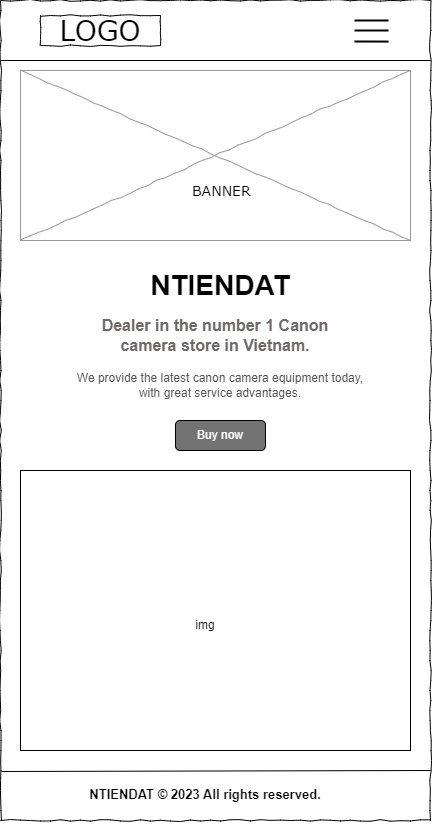

The diagram above was exported from draw.io. Its source (the exported page's mxGraphModel, read from the mxfile embedded in the PNG):
<mxGraphModel dx="698" dy="374" grid="1" gridSize="10" guides="1" tooltips="1" connect="1" arrows="1" fold="1" page="1" pageScale="1" pageWidth="827" pageHeight="1169" math="0" shadow="0">
  <root>
    <mxCell id="0" />
    <mxCell id="1" parent="0" />
    <mxCell id="pVyEuI1WE8P5Z-7xlYzG-1" value="" style="whiteSpace=wrap;html=1;rounded=0;shadow=0;labelBackgroundColor=none;strokeColor=default;strokeWidth=1;fillColor=default;fontFamily=Verdana;fontSize=12;fontColor=#000000;align=center;comic=1;" vertex="1" parent="1">
      <mxGeometry x="20" y="20" width="430" height="820" as="geometry" />
    </mxCell>
    <mxCell id="pVyEuI1WE8P5Z-7xlYzG-2" value="LOGO" style="whiteSpace=wrap;html=1;rounded=0;shadow=0;labelBackgroundColor=none;strokeWidth=1;fontFamily=Verdana;fontSize=28;align=center;comic=1;" vertex="1" parent="1">
      <mxGeometry x="60" y="35" width="120" height="30" as="geometry" />
    </mxCell>
    <mxCell id="pVyEuI1WE8P5Z-7xlYzG-3" value="" style="verticalLabelPosition=bottom;shadow=0;dashed=0;align=center;html=1;verticalAlign=top;strokeWidth=1;shape=mxgraph.mockup.graphics.simpleIcon;strokeColor=#999999;rounded=0;labelBackgroundColor=none;fontFamily=Verdana;fontSize=14;fontColor=#000000;comic=1;" vertex="1" parent="1">
      <mxGeometry x="40" y="90" width="390" height="170" as="geometry" />
    </mxCell>
    <mxCell id="pVyEuI1WE8P5Z-7xlYzG-5" value="BANNER" style="text;html=1;points=[];align=left;verticalAlign=top;spacingTop=-4;fontSize=14;fontFamily=Verdana" vertex="1" parent="1">
      <mxGeometry x="210" y="200" width="60" height="20" as="geometry" />
    </mxCell>
    <mxCell id="pVyEuI1WE8P5Z-7xlYzG-6" style="edgeStyle=orthogonalEdgeStyle;rounded=0;orthogonalLoop=1;jettySize=auto;html=1;exitX=0.5;exitY=1;exitDx=0;exitDy=0;" edge="1" parent="1" source="pVyEuI1WE8P5Z-7xlYzG-1" target="pVyEuI1WE8P5Z-7xlYzG-1">
      <mxGeometry relative="1" as="geometry" />
    </mxCell>
    <mxCell id="pVyEuI1WE8P5Z-7xlYzG-7" value="" style="rounded=0;whiteSpace=wrap;html=1;" vertex="1" parent="1">
      <mxGeometry x="40" y="490" width="390" height="280" as="geometry" />
    </mxCell>
    <mxCell id="pVyEuI1WE8P5Z-7xlYzG-8" value="NTIENDAT © 2023 All rights reserved." style="text;strokeColor=none;align=center;fillColor=none;html=1;verticalAlign=top;whiteSpace=wrap;rounded=0;fontSize=13;fontStyle=1" vertex="1" parent="1">
      <mxGeometry x="30" y="800" width="390" height="30" as="geometry" />
    </mxCell>
    <mxCell id="pVyEuI1WE8P5Z-7xlYzG-9" value="NTIENDAT" style="text;strokeColor=none;align=center;fillColor=none;html=1;verticalAlign=middle;whiteSpace=wrap;rounded=0;fontSize=28;fontStyle=1" vertex="1" parent="1">
      <mxGeometry x="175" y="290" width="130" height="30" as="geometry" />
    </mxCell>
    <mxCell id="pVyEuI1WE8P5Z-7xlYzG-10" value="Dealer in the number 1 Canon camera store in Vietnam." style="text;strokeColor=none;align=center;fillColor=none;html=1;verticalAlign=middle;whiteSpace=wrap;rounded=0;fontSize=16;fontStyle=1;fontColor=#6d6969;" vertex="1" parent="1">
      <mxGeometry x="115" y="340" width="240" height="30" as="geometry" />
    </mxCell>
    <mxCell id="pVyEuI1WE8P5Z-7xlYzG-11" value="We provide the latest canon camera equipment today, with great service advantages." style="text;strokeColor=none;align=center;fillColor=none;html=1;verticalAlign=middle;whiteSpace=wrap;rounded=0;fontColor=#525252;" vertex="1" parent="1">
      <mxGeometry x="85" y="390" width="310" height="30" as="geometry" />
    </mxCell>
    <mxCell id="pVyEuI1WE8P5Z-7xlYzG-12" value="" style="rounded=1;whiteSpace=wrap;html=1;labelBackgroundColor=none;labelBorderColor=none;fillColor=#737373;" vertex="1" parent="1">
      <mxGeometry x="195" y="440" width="90" height="30" as="geometry" />
    </mxCell>
    <mxCell id="pVyEuI1WE8P5Z-7xlYzG-13" value="Buy now" style="text;strokeColor=none;align=center;fillColor=none;html=1;verticalAlign=middle;whiteSpace=wrap;rounded=0;fontColor=#fff;" vertex="1" parent="1">
      <mxGeometry x="210" y="430" width="60" height="50" as="geometry" />
    </mxCell>
    <mxCell id="pVyEuI1WE8P5Z-7xlYzG-14" value="img" style="text;strokeColor=none;align=center;fillColor=none;html=1;verticalAlign=middle;whiteSpace=wrap;rounded=0;" vertex="1" parent="1">
      <mxGeometry x="195" y="630" width="60" height="30" as="geometry" />
    </mxCell>
    <mxCell id="pVyEuI1WE8P5Z-7xlYzG-16" style="edgeStyle=orthogonalEdgeStyle;rounded=0;orthogonalLoop=1;jettySize=auto;html=1;exitX=0.5;exitY=1;exitDx=0;exitDy=0;" edge="1" parent="1" source="pVyEuI1WE8P5Z-7xlYzG-10" target="pVyEuI1WE8P5Z-7xlYzG-10">
      <mxGeometry relative="1" as="geometry" />
    </mxCell>
    <mxCell id="pVyEuI1WE8P5Z-7xlYzG-17" value="" style="endArrow=none;html=1;rounded=0;fontStyle=0;fontSize=95;strokeWidth=2;" edge="1" parent="1">
      <mxGeometry width="50" height="50" relative="1" as="geometry">
        <mxPoint x="374" y="40" as="sourcePoint" />
        <mxPoint x="408" y="40" as="targetPoint" />
      </mxGeometry>
    </mxCell>
    <mxCell id="pVyEuI1WE8P5Z-7xlYzG-18" value="" style="endArrow=none;html=1;rounded=0;fontStyle=0;fontSize=95;strokeWidth=2;" edge="1" parent="1">
      <mxGeometry width="50" height="50" relative="1" as="geometry">
        <mxPoint x="374" y="50" as="sourcePoint" />
        <mxPoint x="408" y="50" as="targetPoint" />
      </mxGeometry>
    </mxCell>
    <mxCell id="pVyEuI1WE8P5Z-7xlYzG-19" value="" style="endArrow=none;html=1;rounded=0;fontStyle=0;fontSize=95;strokeWidth=2;" edge="1" parent="1">
      <mxGeometry width="50" height="50" relative="1" as="geometry">
        <mxPoint x="374" y="61" as="sourcePoint" />
        <mxPoint x="408" y="61.08" as="targetPoint" />
      </mxGeometry>
    </mxCell>
    <mxCell id="pVyEuI1WE8P5Z-7xlYzG-20" value="" style="endArrow=none;html=1;rounded=0;" edge="1" parent="1">
      <mxGeometry width="50" height="50" relative="1" as="geometry">
        <mxPoint x="450" y="790" as="sourcePoint" />
        <mxPoint x="21" y="791" as="targetPoint" />
      </mxGeometry>
    </mxCell>
    <mxCell id="pVyEuI1WE8P5Z-7xlYzG-21" value="" style="endArrow=none;html=1;rounded=0;" edge="1" parent="1">
      <mxGeometry width="50" height="50" relative="1" as="geometry">
        <mxPoint x="20" y="80" as="sourcePoint" />
        <mxPoint x="450" y="80" as="targetPoint" />
      </mxGeometry>
    </mxCell>
  </root>
</mxGraphModel>